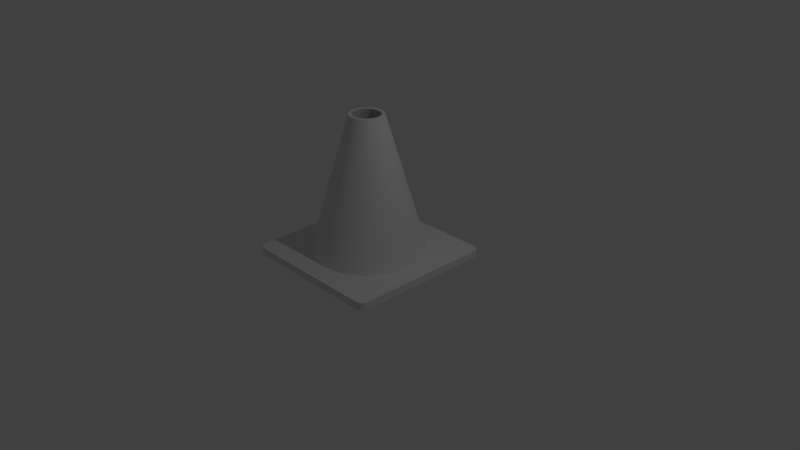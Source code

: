 # Source: cone.blend  (saved by Blender 2.79.0; exported with 4.5.12 LTS)
import bpy
from mathutils import Matrix  # noqa: F401  (used for matrix-valued properties, if any)

bpy.ops.wm.read_factory_settings(use_empty=True)
scene = bpy.context.scene
scene.name = 'Scene'

# ---- collections
col_collection_1 = bpy.data.collections.new('Collection 1'); scene.collection.children.link(col_collection_1)

# ---- world
world_world = bpy.data.worlds.new('World'); scene.world = world_world
world_world.color = (0.05088, 0.05088, 0.05088)
world_world.use_sun_shadow = False
world_world.sun_shadow_jitter_overblur = 0.0
world_world.cycles.sampling_method = 'MANUAL'

# ---- cameras
cam_camera = bpy.data.cameras.new('Camera')
cam_camera.clip_end = 100.0
cam_camera.lens = 35.0
cam_camera.sensor_width = 32.0
cam_camera.sensor_height = 18.0
cam_camera.ortho_scale = 7.314
cam_camera.dof.focus_distance = 0.0
cam_camera.dof.aperture_fstop = 128.0

# ---- lights
light_lamp = bpy.data.lights.new('Lamp', 'POINT')
light_lamp.transmission_factor = 0.0
light_lamp.cutoff_distance = 30.0
light_lamp.energy = 100.0
light_lamp.shadow_buffer_clip_start = 1.001
light_lamp.shadow_soft_size = 0.1
light_lamp.shadow_maximum_resolution = 0.006
light_lamp.use_absolute_resolution = True

# ---- meshes
me_circle = bpy.data.meshes.new('Circle')
me_circle.from_pydata([(0.0, 1.0, 0.04068), (-0.1951, 0.9808, 0.04068), (-0.3827, 0.9239, 0.04068), (-0.5556, 0.8315, 0.04068), (-0.7071, 0.7071, 0.04068), (-0.8315, 0.5556, 0.04068), (-0.9239, 0.3827, 0.04068), (-0.9808, 0.1951, 0.04068), (-1.0, 7.55e-08, 0.04068), (-0.9808, -0.1951, 0.04068), (-0.9239, -0.3827, 0.04068), (-0.8315, -0.5556, 0.04068), (-0.7071, -0.7071, 0.04068), (-0.5556, -0.8315, 0.04068), (-0.3827, -0.9239, 0.04068), (-0.1951, -0.9808, 0.04068), (3.258e-07, -1.0, 0.04068), (0.1951, -0.9808, 0.04068), (0.3827, -0.9239, 0.04068), (0.5556, -0.8315, 0.04068), (0.7071, -0.7071, 0.04068), (0.8315, -0.5556, 0.04068), (0.9239, -0.3827, 0.04068), (0.9808, -0.1951, 0.04068), (1.0, 9.656e-07, 0.04068), (0.9808, 0.1951, 0.04068), (0.9239, 0.3827, 0.04068), (0.8315, 0.5556, 0.04068), (0.7071, 0.7071, 0.04068), (0.5556, 0.8315, 0.04068), (0.3827, 0.9239, 0.04068), (0.1951, 0.9808, 0.04068), (-8.421e-08, 0.2908, 2.475), (-0.05674, 0.2852, 2.475), (-0.1113, 0.2687, 2.475), (-0.1616, 0.2418, 2.475), (-0.2056, 0.2056, 2.475), (-0.2418, 0.1616, 2.475), (-0.2687, 0.1113, 2.475), (-0.2852, 0.05674, 2.475), (-0.2908, 2.241e-07, 2.475), (-0.2852, -0.05674, 2.475), (-0.2687, -0.1113, 2.475), (-0.2418, -0.1616, 2.475), (-0.2056, -0.2056, 2.475), (-0.1616, -0.2418, 2.475), (-0.1113, -0.2687, 2.475), (-0.05674, -0.2852, 2.475), (1.056e-08, -0.2908, 2.475), (0.05674, -0.2852, 2.475), (0.1113, -0.2687, 2.475), (0.1616, -0.2418, 2.475), (0.2056, -0.2056, 2.475), (0.2418, -0.1616, 2.475), (0.2687, -0.1113, 2.475), (0.2852, -0.05674, 2.475), (0.2908, 4.829e-07, 2.475), (0.2852, 0.05674, 2.475), (0.2687, 0.1113, 2.475), (0.2418, 0.1616, 2.475), (0.2056, 0.2056, 2.475), (0.1616, 0.2418, 2.475), (0.1113, 0.2687, 2.475), (0.05674, 0.2852, 2.475), (-8.917e-08, 0.2356, 2.475), (-0.04597, 0.2311, 2.475), (-0.09017, 0.2177, 2.475), (-0.1309, 0.1959, 2.475), (-0.1666, 0.1666, 2.475), (-0.1959, 0.1309, 2.475), (-0.2177, 0.09017, 2.475), (-0.2311, 0.04597, 2.475), (-0.2356, 2.374e-07, 2.475), (-0.2311, -0.04597, 2.475), (-0.2177, -0.09017, 2.475), (-0.1959, -0.1309, 2.475), (-0.1666, -0.1666, 2.475), (-0.1309, -0.1959, 2.475), (-0.09017, -0.2177, 2.475), (-0.04597, -0.2311, 2.475), (-1.24e-08, -0.2356, 2.475), (0.04597, -0.2311, 2.475), (0.09017, -0.2177, 2.475), (0.1309, -0.1959, 2.475), (0.1666, -0.1666, 2.475), (0.1959, -0.1309, 2.475), (0.2177, -0.09017, 2.475), (0.2311, -0.04597, 2.475), (0.2356, 4.471e-07, 2.475), (0.2311, 0.04597, 2.475), (0.2177, 0.09017, 2.475), (0.1959, 0.1309, 2.475), (0.1666, 0.1666, 2.475), (0.1309, 0.1959, 2.475), (0.09017, 0.2177, 2.475), (0.04597, 0.2311, 2.475), (-6.581e-08, 0.9111, 0.07587), (-0.1777, 0.8936, 0.07587), (-0.3486, 0.8417, 0.07587), (-0.5062, 0.7575, 0.07587), (-0.6442, 0.6442, 0.07587), (-0.7575, 0.5062, 0.07587), (-0.8417, 0.3486, 0.07587), (-0.8936, 0.1777, 0.07587), (-0.9111, 8.094e-08, 0.07587), (-0.8936, -0.1777, 0.07587), (-0.8417, -0.3486, 0.07587), (-0.7575, -0.5062, 0.07587), (-0.6442, -0.6442, 0.07587), (-0.5062, -0.7575, 0.07587), (-0.3486, -0.8417, 0.07587), (-0.1777, -0.8936, 0.07587), (2.31e-07, -0.9111, 0.07587), (0.1777, -0.8936, 0.07587), (0.3486, -0.8417, 0.07587), (0.5062, -0.7575, 0.07587), (0.6442, -0.6442, 0.07587), (0.7575, -0.5062, 0.07587), (0.8417, -0.3486, 0.07587), (0.8936, -0.1777, 0.07587), (0.9111, 8.919e-07, 0.07587), (0.8936, 0.1777, 0.07587), (0.8417, 0.3486, 0.07587), (0.7575, 0.5062, 0.07587), (0.6442, 0.6442, 0.07587), (0.5062, 0.7575, 0.07587), (0.3486, 0.8417, 0.07587), (0.1777, 0.8936, 0.07587)], [], [(1, 2, 34, 33), (28, 29, 61, 60), (15, 16, 48, 47), (2, 3, 35, 34), (29, 30, 62, 61), (16, 17, 49, 48), (3, 4, 36, 35), (30, 31, 63, 62), (17, 18, 50, 49), (4, 5, 37, 36), (31, 0, 32, 63), (18, 19, 51, 50), (5, 6, 38, 37), (19, 20, 52, 51), (6, 7, 39, 38), (20, 21, 53, 52), (7, 8, 40, 39), (21, 22, 54, 53), (8, 9, 41, 40), (22, 23, 55, 54), (9, 10, 42, 41), (23, 24, 56, 55), (10, 11, 43, 42), (24, 25, 57, 56), (11, 12, 44, 43), (25, 26, 58, 57), (12, 13, 45, 44), (26, 27, 59, 58), (13, 14, 46, 45), (0, 1, 33, 32), (27, 28, 60, 59), (14, 15, 47, 46), (41, 42, 74, 73), (55, 56, 88, 87), (42, 43, 75, 74), (56, 57, 89, 88), (43, 44, 76, 75), (57, 58, 90, 89), (44, 45, 77, 76), (58, 59, 91, 90), (45, 46, 78, 77), (32, 33, 65, 64), (59, 60, 92, 91), (46, 47, 79, 78), (33, 34, 66, 65), (60, 61, 93, 92), (47, 48, 80, 79), (34, 35, 67, 66), (61, 62, 94, 93), (48, 49, 81, 80), (35, 36, 68, 67), (62, 63, 95, 94), (49, 50, 82, 81), (36, 37, 69, 68), (63, 32, 64, 95), (50, 51, 83, 82), (37, 38, 70, 69), (51, 52, 84, 83), (38, 39, 71, 70), (52, 53, 85, 84), (39, 40, 72, 71), (53, 54, 86, 85), (40, 41, 73, 72), (54, 55, 87, 86), (76, 77, 109, 108), (90, 91, 123, 122), (77, 78, 110, 109), (64, 65, 97, 96), (91, 92, 124, 123), (78, 79, 111, 110), (65, 66, 98, 97), (92, 93, 125, 124), (79, 80, 112, 111), (66, 67, 99, 98), (93, 94, 126, 125), (80, 81, 113, 112), (67, 68, 100, 99), (94, 95, 127, 126), (81, 82, 114, 113), (68, 69, 101, 100), (95, 64, 96, 127), (82, 83, 115, 114), (69, 70, 102, 101), (83, 84, 116, 115), (70, 71, 103, 102), (84, 85, 117, 116), (71, 72, 104, 103), (85, 86, 118, 117), (72, 73, 105, 104), (86, 87, 119, 118), (73, 74, 106, 105), (87, 88, 120, 119), (74, 75, 107, 106), (88, 89, 121, 120), (75, 76, 108, 107), (89, 90, 122, 121)])
me_circle.polygons.foreach_set('use_smooth', [True] * 96)
me_circle.use_remesh_preserve_volume = False
me_circle.use_remesh_preserve_attributes = False
me_circle.use_mirror_vertex_groups = False
me_circle.update()
me_plane = bpy.data.meshes.new('Plane')
me_plane.from_pydata([(-0.9114, -1.0, 0.0), (-1.0, -0.9114, 0.0), (-0.974, -0.974, 0.0), (1.0, -0.9114, 0.0), (0.9114, -1.0, 0.0), (0.974, -0.974, 0.0), (-1.0, 0.9114, 0.0), (-0.9114, 1.0, 0.0), (-0.974, 0.974, 0.0), (0.9114, 1.0, 0.0), (1.0, 0.9114, 0.0), (0.974, 0.974, 0.0), (-1.0, -0.9114, 0.1), (-0.9114, -1.0, 0.1), (-0.974, -0.974, 0.1), (0.9114, -1.0, 0.1), (1.0, -0.9114, 0.1), (0.974, -0.974, 0.1), (-0.9114, 1.0, 0.1), (-1.0, 0.9114, 0.1), (-0.974, 0.974, 0.1), (1.0, 0.9114, 0.1), (0.9114, 1.0, 0.1), (0.974, 0.974, 0.1)], [], [(0, 4, 15, 13), (9, 7, 18, 22), (0, 2, 1, 6, 8, 7, 9, 11, 10, 3, 5, 4), (12, 14, 13, 15, 17, 16, 21, 23, 22, 18, 20, 19), (3, 10, 21, 16), (9, 22, 23, 11), (11, 23, 21, 10), (15, 4, 5, 17), (17, 5, 3, 16), (0, 13, 14, 2), (2, 14, 12, 1), (18, 7, 8, 20), (20, 8, 6, 19), (6, 1, 12, 19)])
me_plane.polygons.foreach_set('use_smooth', [True] * 14)
me_plane.use_remesh_preserve_volume = False
me_plane.use_remesh_preserve_attributes = False
me_plane.use_mirror_vertex_groups = False
me_plane.update()

# ---- objects
ob_circle = bpy.data.objects.new('Circle', me_circle)
ob_plane = bpy.data.objects.new('Plane', me_plane)
ob_lamp = bpy.data.objects.new('Lamp', light_lamp)
ob_camera = bpy.data.objects.new('Camera', cam_camera)

# ---- transforms, parenting, visibility, modifiers, constraints
ob_circle.location = (0.0, 0.0, 0.0)
ob_circle.scale = (0.7654, 0.7654, 0.7654)
ob_circle.lineart.crease_threshold = 0.0
_m = ob_circle.modifiers.new('EdgeSplit', 'EDGE_SPLIT')
_m.split_angle = 0.8133
ob_plane.location = (0.0, 0.0, 0.0)
ob_plane.lineart.crease_threshold = 0.0
_m = ob_plane.modifiers.new('EdgeSplit', 'EDGE_SPLIT')
_m.split_angle = 0.9634
ob_lamp.location = (4.076, 1.005, 5.904)
ob_lamp.rotation_euler = (0.6503, 0.05522, 1.866)
ob_lamp.lock_rotations_4d = False
ob_lamp.empty_display_type = 'ARROWS'
ob_lamp.color = (0.0, 0.0, 0.0, 0.0)
ob_lamp.lineart.crease_threshold = 0.0
ob_camera.location = (7.481, -6.508, 5.344)
ob_camera.rotation_euler = (1.109, 0.0, 0.8149)
ob_camera.lock_rotations_4d = False
ob_camera.empty_display_type = 'ARROWS'
ob_camera.color = (0.0, 0.0, 0.0, 0.0)
ob_camera.display_type = 'WIRE'
ob_camera.lineart.crease_threshold = 0.0

# ---- collection membership
col_collection_1.objects.link(ob_circle)
col_collection_1.objects.link(ob_plane)
col_collection_1.objects.link(ob_lamp)
col_collection_1.objects.link(ob_camera)

# ---- scene / render settings (as saved in the file)
scene.camera = ob_camera
scene.frame_start = 1; scene.frame_end = 250; scene.frame_set(1)
scene.render.engine = 'BLENDER_EEVEE_NEXT'
scene.render.resolution_percentage = 50
scene.render.dither_intensity = 0.0
scene.cycles.use_denoising = False
scene.cycles.samples = 128
scene.cycles.sampling_pattern = 'TABULATED_SOBOL'
scene.cycles.use_adaptive_sampling = False
scene.cycles.use_light_tree = False
scene.cycles.blur_glossy = 0.0
scene.cycles.sample_clamp_indirect = 0.0
scene.view_settings.view_transform = 'Standard'
bpy.context.view_layer.update()
